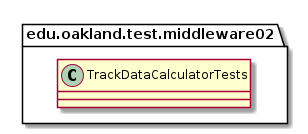

The diagram above was rendered by PlantUML. Its source (embedded in the PNG):
@startuml TrackDataCalculatorTests

package edu.oakland.test.middleware02 {
    class TrackDataCalculatorTests {

    }
}

@enduml